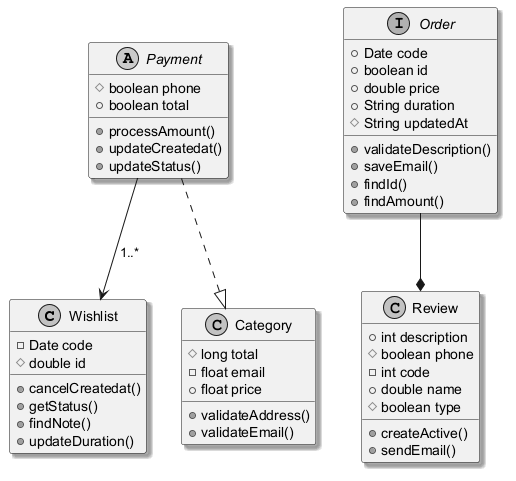

The diagram above was rendered by PlantUML. Its source (embedded in the PNG):
@startuml
skinparam monochrome true
skinparam shadowing true
class Wishlist {
  -Date code
  #double id
  +cancelCreatedat()
  +getStatus()
  +findNote()
  +updateDuration()
}
abstract class Payment {
  #boolean phone
  +boolean total
  +processAmount()
  +updateCreatedat()
  +updateStatus()
}
interface Order {
  +Date code
  +boolean id
  +double price
  +String duration
  #String updatedAt
  +validateDescription()
  +saveEmail()
  +findId()
  +findAmount()
}
class Review {
  +int description
  #boolean phone
  -int code
  +double name
  #boolean type
  +createActive()
  +sendEmail()
}
class Category {
  #long total
  -float email
  +float price
  +validateAddress()
  +validateEmail()
}
Order --* Review
Payment ..|> Category
Payment --> Wishlist : "1..*"
@enduml